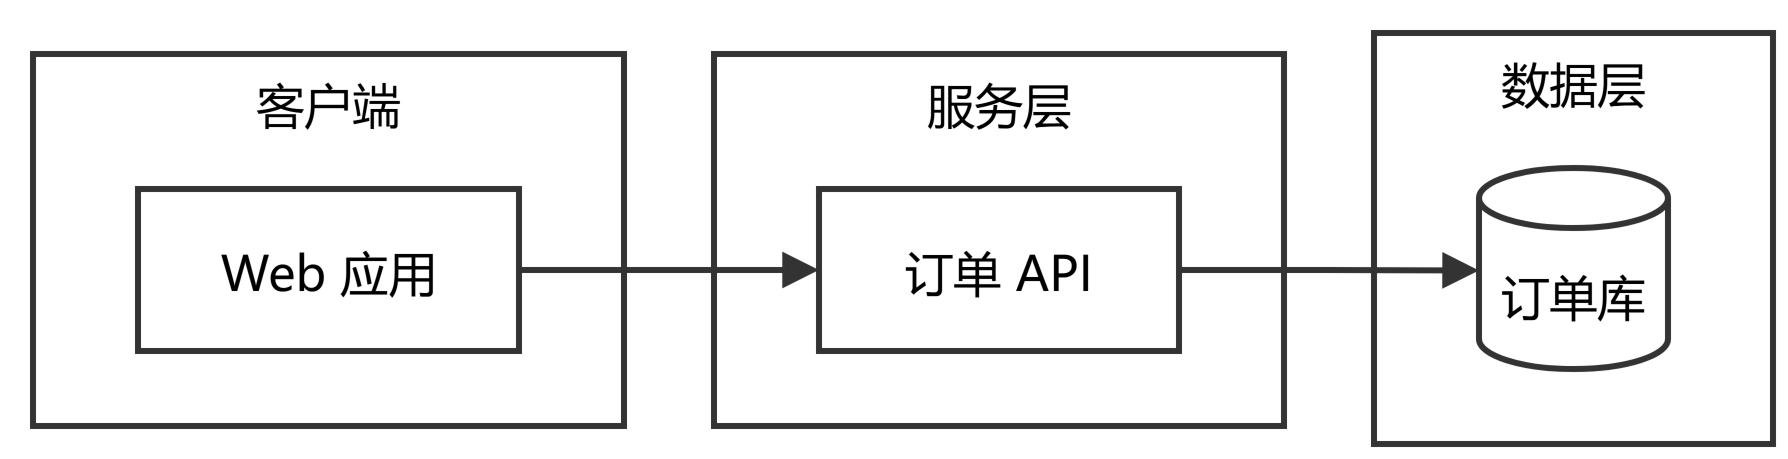

The diagram above was exported from draw.io. Its source (the exported page's mxGraphModel, read from the mxfile embedded in the PNG):
<mxGraphModel dx="-314" dy="-46" grid="0" gridSize="10" guides="1" tooltips="1" connect="1" arrows="1" fold="0" page="0" pageScale="1" pageWidth="827" pageHeight="1169" math="0" shadow="0">
  <root>
    <mxCell id="0" style="fontFamily=Microsoft YaHei;fontSize=14;fontColor=#000000;" />
    <mxCell id="1" parent="0" style="fontFamily=Microsoft YaHei;fontSize=14;fontColor=#000000;" />
    <UserObject label="客户端" mermaidId="n:client" mermaidBaseStyle="html=1;whiteSpace=wrap;strokeWidth=2;verticalAlign=top;fillColor=#ffffff;strokeColor=#333333;fontColor=#000000;fontFamily=Microsoft YaHei;fontSize=16;" mermaidBaseValue="客户端" id="2">
      <mxCell parent="1" style="html=1;whiteSpace=wrap;strokeWidth=2;verticalAlign=top;fillColor=#ffffff;strokeColor=#333333;fontColor=#000000;fontFamily=Microsoft YaHei;fontSize=16;" vertex="1">
        <mxGeometry height="124" width="197" y="7" as="geometry" />
      </mxCell>
    </UserObject>
    <UserObject label="Web 应用" mermaidId="n:web" mermaidBaseStyle="html=1;whiteSpace=wrap;strokeWidth=2;fillColor=#ffffff;strokeColor=#333333;fontColor=#000000;fontFamily=Microsoft YaHei;fontSize=16;" mermaidBaseValue="Web 应用" id="3">
      <mxCell parent="2" style="html=1;whiteSpace=wrap;strokeWidth=2;fillColor=#ffffff;strokeColor=#333333;fontColor=#000000;fontFamily=Microsoft YaHei;fontSize=16;" vertex="1">
        <mxGeometry height="54" width="127" x="35" y="45" as="geometry" />
      </mxCell>
    </UserObject>
    <UserObject label="服务层" mermaidId="n:service" mermaidBaseStyle="html=1;whiteSpace=wrap;strokeWidth=2;verticalAlign=top;fillColor=#ffffff;strokeColor=#333333;fontColor=#000000;fontFamily=Microsoft YaHei;fontSize=16;" mermaidBaseValue="服务层" id="4">
      <mxCell parent="1" style="html=1;whiteSpace=wrap;strokeWidth=2;verticalAlign=top;fillColor=#ffffff;strokeColor=#333333;fontColor=#000000;fontFamily=Microsoft YaHei;fontSize=16;" vertex="1">
        <mxGeometry height="124" width="190" x="227" y="7" as="geometry" />
      </mxCell>
    </UserObject>
    <UserObject label="订单 API" mermaidId="n:api" mermaidBaseStyle="html=1;whiteSpace=wrap;strokeWidth=2;fillColor=#ffffff;strokeColor=#333333;fontColor=#000000;fontFamily=Microsoft YaHei;fontSize=16;" mermaidBaseValue="订单 API" id="5">
      <mxCell parent="4" style="html=1;whiteSpace=wrap;strokeWidth=2;fillColor=#ffffff;strokeColor=#333333;fontColor=#000000;fontFamily=Microsoft YaHei;fontSize=16;" vertex="1">
        <mxGeometry height="54" width="120" x="35" y="45" as="geometry" />
      </mxCell>
    </UserObject>
    <UserObject label="数据层" mermaidId="n:data" mermaidBaseStyle="html=1;whiteSpace=wrap;strokeWidth=2;verticalAlign=top;fillColor=#ffffff;strokeColor=#333333;fontColor=#000000;fontFamily=Microsoft YaHei;fontSize=16;" mermaidBaseValue="数据层" id="6">
      <mxCell parent="1" style="html=1;whiteSpace=wrap;strokeWidth=2;verticalAlign=top;fillColor=#ffffff;strokeColor=#333333;fontColor=#000000;fontFamily=Microsoft YaHei;fontSize=16;" vertex="1">
        <mxGeometry height="137" width="133" x="447" as="geometry" />
      </mxCell>
    </UserObject>
    <UserObject label="订单库" mermaidId="n:orders" mermaidBaseStyle="html=1;shape=cylinder3;boundedLbl=1;backgroundOutline=1;size=10;strokeWidth=2;whiteSpace=wrap;fillColor=#ffffff;strokeColor=#333333;fontColor=#000000;fontFamily=Microsoft YaHei;fontSize=16;" mermaidBaseValue="订单库" id="7">
      <mxCell parent="6" style="html=1;shape=cylinder3;boundedLbl=1;backgroundOutline=1;size=10;strokeWidth=2;whiteSpace=wrap;fillColor=#ffffff;strokeColor=#333333;fontColor=#000000;fontFamily=Microsoft YaHei;fontSize=16;" vertex="1">
        <mxGeometry height="67" width="63" x="35" y="45" as="geometry" />
      </mxCell>
    </UserObject>
    <UserObject label="" mermaidId="e:web-&gt;api#0" mermaidBaseStyle="curved=0;startArrow=none;endArrow=block;endSize=7;strokeColor=#333333;exitX=1;exitY=0.5;entryX=0;entryY=0.5;fontFamily=Microsoft YaHei;fontSize=14;fontColor=#000000;strokeWidth=2;labelBackgroundColor=#ffffff;edgeStyle=orthogonalEdgeStyle;rounded=0;" mermaidBaseValue="" id="8">
      <mxCell edge="1" parent="1" source="3" style="curved=0;startArrow=none;endArrow=block;endSize=7;strokeColor=#333333;exitX=1;exitY=0.5;entryX=0;entryY=0.5;fontFamily=Microsoft YaHei;fontSize=14;fontColor=#000000;strokeWidth=2;labelBackgroundColor=#ffffff;edgeStyle=orthogonalEdgeStyle;rounded=0;" target="5">
        <mxGeometry relative="1" as="geometry">
          <Array as="points" />
        </mxGeometry>
      </mxCell>
    </UserObject>
    <UserObject label="" mermaidId="e:api-&gt;orders#0" mermaidBaseStyle="curved=0;startArrow=none;endArrow=block;endSize=7;strokeColor=#333333;exitX=1;exitY=0.5;entryX=0;entryY=0.51;fontFamily=Microsoft YaHei;fontSize=14;fontColor=#000000;strokeWidth=2;labelBackgroundColor=#ffffff;edgeStyle=orthogonalEdgeStyle;rounded=0;" mermaidBaseValue="" id="9">
      <mxCell edge="1" parent="1" source="5" style="curved=0;startArrow=none;endArrow=block;endSize=7;strokeColor=#333333;exitX=1;exitY=0.5;entryX=0;entryY=0.51;fontFamily=Microsoft YaHei;fontSize=14;fontColor=#000000;strokeWidth=2;labelBackgroundColor=#ffffff;edgeStyle=orthogonalEdgeStyle;rounded=0;" target="7">
        <mxGeometry relative="1" as="geometry">
          <Array as="points" />
        </mxGeometry>
      </mxCell>
    </UserObject>
  </root>
</mxGraphModel>